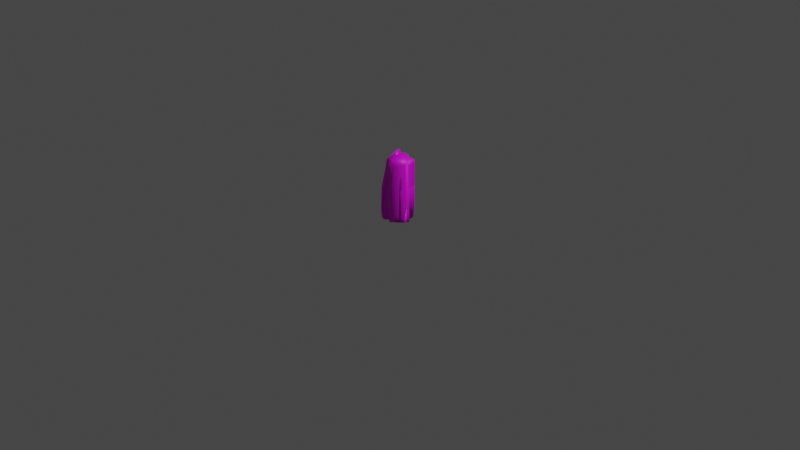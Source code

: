 # Source: crystals.blend  (saved by Blender 3.6.11; exported with 4.5.12 LTS)
import bpy
from mathutils import Matrix  # noqa: F401  (used for matrix-valued properties, if any)

bpy.ops.wm.read_factory_settings(use_empty=True)
scene = bpy.context.scene
scene.name = 'Scene'

# ---- collections
col_collection = bpy.data.collections.new('Collection'); scene.collection.children.link(col_collection)

# ---- images (referenced by path relative to the original .blend; pixels are not part of the script)
import os
ASSET_DIR = os.environ.get("B2B_ASSET_DIR", "")  # directory of the original .blend (textures are referenced by path, not embedded)
HERE = os.path.dirname(os.path.abspath(__file__))  # packed textures are extracted next to this script under _unpacked/

def load_image(name, relpath, width, height, colorspace="sRGB"):
    """Load a texture the original file referenced (path relative to the .blend, or extracted next to this script)."""
    p = next((c for c in (os.path.join(HERE, relpath), os.path.join(ASSET_DIR, relpath)) if relpath and os.path.exists(c)), "")
    if p:
        img = bpy.data.images.load(p, check_existing=True)
        img.name = name
    else:  # same state as the original file: an image datablock whose file is absent (Cycles renders it pink)
        img = bpy.data.images.new(name, width, height)
        img.source = "FILE"
        img.filepath = "//" + (relpath or name)
    img.colorspace_settings.name = colorspace
    return img
img_img_0254_png = load_image('IMG_0254.PNG', 'IMG_0254.PNG', 1024, 1024, 'sRGB')

# ---- materials (node trees are filled in below, after node groups)
mat_phong_312d31 = bpy.data.materials.new('Phong_312D31')
mat_phong_312d31.use_transparent_shadow = False
mat_phong_312d31.diffuse_color = (0.1922, 0.1765, 0.1922, 1.0)
mat_phong_312d31.roughness = 0.5528

# ---- material node trees
mat_phong_312d31.use_nodes = True; mat_phong_312d31.node_tree.nodes.clear()
_N = mat_phong_312d31.node_tree.nodes; _L = mat_phong_312d31.node_tree.links
n0 = _N.new('ShaderNodeBsdfPrincipled'); n0.name = 'Principled BSDF'; n0.location = (10, 300)
n0.distribution = 'GGX'
n0.subsurface_method = 'RANDOM_WALK_SKIN'
n0.inputs[2].default_value = 0.5528
n0.inputs[3].default_value = 1.45
n0.inputs[27].default_value = (0.0, 0.0, 0.0, 1.0)
n0.inputs[28].default_value = 1.0
n1 = _N.new('ShaderNodeOutputMaterial'); n1.name = 'Material Output'; n1.location = (300, 300)
n2 = _N.new('ShaderNodeNormalMap'); n2.name = 'Normal Map'; n2.location = (-300, -300)
n2.label = 'Normal/Map'
n3 = _N.new('ShaderNodeTexImage'); n3.name = 'Image Texture'; n3.location = (-280, 275)
n3.image = img_img_0254_png
_L.new(n0.outputs[0], n1.inputs[0])
_L.new(n2.outputs[0], n0.inputs[5])
_L.new(n3.outputs[0], n0.inputs[0])
n1.is_active_output = True

# ---- world
world_world = bpy.data.worlds.new('World'); scene.world = world_world
world_world.use_nodes = True; world_world.node_tree.nodes.clear()
_N = world_world.node_tree.nodes; _L = world_world.node_tree.links
n0 = _N.new('ShaderNodeOutputWorld'); n0.name = 'World Output'; n0.location = (300, 300)
n1 = _N.new('ShaderNodeBackground'); n1.name = 'Background'; n1.location = (10, 300)
n1.inputs[0].default_value = (0.05088, 0.05088, 0.05088, 1.0)
_L.new(n1.outputs[0], n0.inputs[0])
n0.is_active_output = True
world_world.color = (0.05088, 0.05088, 0.05088)
world_world.use_sun_shadow = False
world_world.sun_shadow_jitter_overblur = 0.0

# ---- cameras
cam_camera = bpy.data.cameras.new('Camera')
cam_camera.clip_end = 100.0
cam_camera.ortho_scale = 7.314

# ---- lights
light_light = bpy.data.lights.new('Light', 'POINT')
light_light.transmission_factor = 0.0
light_light.energy = 1000.0
light_light.shadow_soft_size = 0.1
light_light.shadow_maximum_resolution = 0.006
light_light.use_absolute_resolution = True

# ---- meshes
me_s_1904 = bpy.data.meshes.new('s.1904')
me_s_1904.from_pydata([(0.03534, 0.02535, 0.002708), (0.03534, 0.03278, 0.01033), (0.02858, 0.03278, 0.002708), (0.01973, -0.0329, 0.002708), (0.03534, -0.0329, 0.03923), (0.03534, -0.02236, 0.002708), (-0.02165, -0.0329, 0.002708), (-0.03034, -0.0244, 0.002708), (-0.03034, -0.0329, 0.01056), (-0.0229, 0.02885, 0.002708), (-0.009673, 0.03278, 0.002708), (-0.02195, 0.03278, 0.007146), (-0.03034, -0.02029, 0.1388), (-0.02837, -0.02585, 0.1512), (-0.03034, -0.0329, 0.09325), (0.03608, 0.002443, 0.1841), (0.02886, 0.01748, 0.1992), (0.03519, 0.02898, 0.1678), (-0.03034, 0.03278, 0.02398), (-0.03034, 0.01961, 0.002708), (-0.01874, -0.01177, 0.2103), (-0.002911, -0.01864, 0.2136), (-0.0113, -0.02175, 0.197), (-0.02223, -0.01512, 0.1951), (-0.02595, -0.02469, 0.1723), (-0.0154, -0.0237, 0.1836), (0.03971, -0.01861, 0.1489), (0.03579, -0.03183, 0.09762), (0.02877, -0.03141, 0.1303), (0.03574, -0.02177, 0.1551), (-0.03034, 0.007412, 0.165), (-0.02196, 0.01003, 0.2363), (-0.03034, 0.03278, 0.0663), (0.03534, 0.03278, 0.1587), (-0.007379, 0.03278, 0.1989), (-0.0115, 0.02793, 0.2538), (0.01547, 0.01946, 0.2454), (0.003547, 0.02232, 0.2625), (0.01017, -0.01477, 0.2147), (0.01815, 0.007053, 0.2283), (0.03798, -0.006766, 0.1754), (0.001095, -0.01731, 0.2207)], [], [(2, 1, 0), (5, 4, 3), (8, 7, 6), (11, 10, 9), (14, 13, 12), (17, 16, 15), (19, 18, 11, 9), (23, 22, 21, 20), (25, 22, 23, 24), (29, 28, 27, 26), (5, 3, 6, 7, 19, 9, 10, 2, 0), (13, 24, 23, 20, 31, 30, 12), (14, 12, 30, 32, 18, 19, 7, 8), (10, 11, 18, 32, 34, 33, 1, 2), (35, 34, 32, 30, 31), (34, 35, 37, 36, 16, 17, 33), (40, 39, 38, 29, 26), (21, 41, 37, 35, 31, 20), (41, 38, 39, 36, 37), (1, 33, 17, 15, 40, 26, 27, 4, 5, 0), (16, 36, 39, 40, 15), (41, 21, 22, 25, 28, 29, 38), (4, 27, 28, 25, 24, 13, 14, 8, 6, 3)])
me_s_1904.polygons.foreach_set('use_smooth', [True] * 23)
_uv = me_s_1904.uv_layers.new(name='UVSet0')
_uv.uv.foreach_set('vector', [0.6817, 0.7114, 0.6879, 0.722, 0.6484, 0.717, 0.4424, 0.7059, 0.3379, 0.7194, 0.3952, 0.686, 0.3923, 0.6251, 0.4372, 0.6304, 0.3991, 0.6379, 0.6916, 0.6521, 0.6878, 0.6672, 0.6694, 0.651, 0.1802, 0.504, 0.3488, 0.3522, 0.3575, 0.3741, 0.7418, 0.2467, 0.6447, 0.2664, 0.5751, 0.2472, 0.6287, 0.6407, 0.7131, 0.6364, 0.6916, 0.6521, 0.6694, 0.651, 0.4836, 0.3221, 0.4524, 0.3062, 0.482, 0.2962, 0.5091, 0.3155, 0.4247, 0.3135, 0.4524, 0.3062, 0.4836, 0.3221, 0.4038, 0.3332, 0.4005, 0.2157, 0.2355, 0.1809, 0.1802, 0.8191, 0.4168, 0.2028, 0.4424, 0.7059, 0.3952, 0.686, 0.3991, 0.6379, 0.4372, 0.6304, 0.6287, 0.6407, 0.6694, 0.651, 0.6878, 0.6672, 0.6817, 0.7114, 0.6484, 0.717, 0.3488, 0.3522, 0.4038, 0.3332, 0.4836, 0.3221, 0.5091, 0.3155, 0.5967, 0.3187, 0.6042, 0.3559, 0.3575, 0.3741, 0.1802, 0.504, 0.3575, 0.3741, 0.6042, 0.3559, 0.8161, 0.6034, 0.7131, 0.6364, 0.6287, 0.6407, 0.4372, 0.6304, 0.3923, 0.6251, 0.6878, 0.6672, 0.6916, 0.6521, 0.7131, 0.6364, 0.8161, 0.6034, 0.7164, 0.3152, 0.7837, 0.2408, 0.6879, 0.722, 0.6817, 0.7114, 0.6494, 0.3108, 0.7164, 0.3152, 0.8161, 0.6034, 0.6042, 0.3559, 0.5967, 0.3187, 0.7164, 0.3152, 0.6494, 0.3108, 0.6297, 0.2978, 0.6279, 0.2874, 0.6447, 0.2664, 0.7418, 0.2467, 0.7837, 0.2408, 0.522, 0.2365, 0.5896, 0.2811, 0.4998, 0.2829, 0.4005, 0.2157, 0.4168, 0.2028, 0.482, 0.2962, 0.4926, 0.2923, 0.6297, 0.2978, 0.6494, 0.3108, 0.5967, 0.3187, 0.5091, 0.3155, 0.4926, 0.2923, 0.4998, 0.2829, 0.5896, 0.2811, 0.6279, 0.2874, 0.6297, 0.2978, 0.6879, 0.722, 0.7837, 0.2408, 0.7418, 0.2467, 0.5751, 0.2472, 0.522, 0.2365, 0.4168, 0.2028, 0.1802, 0.8191, 0.3379, 0.7194, 0.4424, 0.7059, 0.6484, 0.717, 0.6447, 0.2664, 0.6279, 0.2874, 0.5896, 0.2811, 0.522, 0.2365, 0.5751, 0.2472, 0.4926, 0.2923, 0.482, 0.2962, 0.4524, 0.3062, 0.4247, 0.3135, 0.2355, 0.1809, 0.4005, 0.2157, 0.4998, 0.2829, 0.3379, 0.7194, 0.1802, 0.8191, 0.2355, 0.1809, 0.4247, 0.3135, 0.4038, 0.3332, 0.3488, 0.3522, 0.1802, 0.504, 0.3923, 0.6251, 0.3991, 0.6379, 0.3952, 0.686])
me_s_1904.materials.append(mat_phong_312d31)
me_s_1904.update()
me_s_1895 = bpy.data.meshes.new('s.1895')
me_s_1895.from_pydata([(-0.03393, -0.005363, -0.2064), (-0.02177, 0.03359, -0.2064), (-0.03393, 0.03359, -0.1911), (-0.03393, -0.02772, -0.2064), (-0.03393, -0.03209, -0.1953), (-0.02596, -0.03209, -0.2064), (0.03175, 0.01347, -0.2064), (0.0255, -0.01523, -0.2064), (0.03175, -0.01902, -0.1784), (0.02819, -0.03209, 0.009683), (0.02082, -0.03209, 0.01646), (0.02768, -0.0281, 0.01646), (0.0222, 0.03359, -0.2064), (0.03175, 0.02307, -0.2064), (0.03175, 0.03359, -0.1985), (0.014, -0.02742, -0.2064), (-0.005238, -0.03209, -0.2064), (0.01543, -0.03209, -0.1898), (-0.02612, -0.03209, 0.01427), (-0.03393, -0.03209, -0.03298), (-0.03393, -0.02743, 0.0117), (0.02746, 0.02957, 0.003033), (0.03175, 0.02535, 0.004525), (0.03175, 0.007697, 0.01646), (-0.008265, 0.02647, 0.01646), (-0.03393, -0.02161, 0.01646), (-0.02344, -0.03209, 0.01646), (0.02505, 0.03359, -0.008231), (0.03175, 0.03359, -0.0474), (0.03175, -0.01624, 0.01646), (0.03175, -0.03209, -0.003117), (-0.03393, 0.03359, -0.02299), (-0.02689, 0.03359, -0.001676), (-0.02741, 0.02731, 0.01646), (-0.03393, 0.02102, 0.01646), (0.03175, -0.03209, -0.1433), (0.03272, 0.03453, -0.1118), (0.03175, -0.03209, -0.1147), (0.03201, 0.02753, -0.1102), (-0.03334, 0.03564, -0.1039), (-0.03393, -0.03209, -0.1008), (-0.03393, -0.03209, -0.1169), (-0.03393, -0.03209, -0.1043), (0.03175, -0.03209, -0.09791), (0.03175, -0.03209, -0.1055), (-0.03342, 0.03492, -0.1068), (0.01294, 0.03443, -0.1086), (0.01259, 0.02843, -0.1068), (0.02855, 0.02875, -0.1068), (0.03014, 0.0341, -0.1034), (0.01259, 0.03373, -0.1059), (0.03214, 0.02101, -0.1058), (0.02902, 0.02279, -0.1072), (-0.02823, 0.02885, -0.1046)], [], [(2, 1, 0), (5, 4, 3), (8, 7, 6), (11, 10, 9), (14, 13, 12), (17, 16, 15), (20, 19, 18), (24, 23, 22, 21), (26, 25, 20, 18), (22, 28, 27, 21), (30, 29, 11, 9), (34, 33, 32, 31), (35, 17, 15, 7, 8), (38, 37, 35, 8, 6, 13, 14, 36), (1, 12, 13, 6, 7, 15, 16, 5, 3, 0), (40, 19, 20, 25, 34, 31, 39), (16, 17, 35, 37, 44, 43, 30, 9, 10, 26, 18, 19, 40, 42, 41, 4, 5), (27, 32, 33, 24, 21), (33, 34, 25, 26, 10, 11, 29, 23, 24), (46, 36, 14, 12, 1, 2, 45), (50, 49, 48, 47), (50, 39, 31, 32, 27, 28, 49), (51, 49, 28, 22, 23, 29, 30, 43), (52, 44, 37, 38), (51, 43, 44, 52), (46, 45, 53, 47), (47, 48, 36, 46), (47, 53, 39, 50), (38, 36, 48, 52), (52, 48, 49, 51), (41, 42, 53, 45), (45, 2, 0, 3, 4, 41), (39, 53, 42, 40)])
me_s_1895.polygons.foreach_set('use_smooth', [True] * 33)
_uv = me_s_1895.uv_layers.new(name='UVSet0')
_uv.uv.foreach_set('vector', [0.4415, 0.5595, 0.4228, 0.5482, 0.4378, 0.4286, 0.4304, 0.347, 0.443, 0.3396, 0.4388, 0.3614, 0.3534, 0.3685, 0.3711, 0.3968, 0.363, 0.4854, 0.8372, 0.366, 0.8299, 0.3532, 0.84, 0.3491, 0.3594, 0.5516, 0.3626, 0.5144, 0.3725, 0.5471, 0.3801, 0.3287, 0.4069, 0.3443, 0.3845, 0.3586, 0.7667, 0.3645, 0.7435, 0.2974, 0.7763, 0.3512, 0.7941, 0.5332, 0.8399, 0.4747, 0.8431, 0.5355, 0.8383, 0.5513, 0.7797, 0.3526, 0.7679, 0.3848, 0.7667, 0.3645, 0.7763, 0.3512, 0.8431, 0.5355, 0.8776, 0.6383, 0.839, 0.5771, 0.8383, 0.5513, 0.8491, 0.3382, 0.841, 0.4018, 0.8372, 0.366, 0.84, 0.3491, 0.766, 0.5136, 0.7727, 0.5333, 0.7673, 0.5685, 0.7467, 0.5917, 0.3263, 0.262, 0.3801, 0.3287, 0.3845, 0.3586, 0.3711, 0.3968, 0.3534, 0.3685, 0.2492, 0.6744, 0.2708, 0.1903, 0.3263, 0.262, 0.3534, 0.3685, 0.363, 0.4854, 0.3626, 0.5144, 0.3594, 0.5516, 0.2527, 0.7084, 0.4228, 0.5482, 0.3725, 0.5471, 0.3626, 0.5144, 0.363, 0.4854, 0.3711, 0.3968, 0.3845, 0.3586, 0.4069, 0.3443, 0.4304, 0.347, 0.4388, 0.3614, 0.4378, 0.4286, 0.586, 0.1743, 0.7435, 0.2974, 0.7667, 0.3645, 0.7679, 0.3848, 0.766, 0.5136, 0.7467, 0.5917, 0.5653, 0.7366, 0.4069, 0.3443, 0.3801, 0.3287, 0.3263, 0.262, 0.2708, 0.1903, 0.2409, 0.1713, 0.212, 0.1632, 0.8491, 0.3382, 0.84, 0.3491, 0.8299, 0.3532, 0.7797, 0.3526, 0.7763, 0.3512, 0.7435, 0.2974, 0.586, 0.1743, 0.573, 0.1779, 0.5323, 0.202, 0.443, 0.3396, 0.4304, 0.347, 0.839, 0.5771, 0.7673, 0.5685, 0.7727, 0.5333, 0.7941, 0.5332, 0.8383, 0.5513, 0.7727, 0.5333, 0.766, 0.5136, 0.7679, 0.3848, 0.7797, 0.3526, 0.8299, 0.3532, 0.8372, 0.366, 0.841, 0.4018, 0.8399, 0.4747, 0.7941, 0.5332, 0.2909, 0.8234, 0.2527, 0.7084, 0.3594, 0.5516, 0.3725, 0.5471, 0.4228, 0.5482, 0.4415, 0.5595, 0.5552, 0.7281, 0.2778, 0.8368, 0.226, 0.7334, 0.2417, 0.7055, 0.2832, 0.8058, 0.2778, 0.8368, 0.5653, 0.7366, 0.7467, 0.5917, 0.7673, 0.5685, 0.839, 0.5771, 0.8776, 0.6383, 0.226, 0.7334, 0.2344, 0.6356, 0.226, 0.7334, 0.8776, 0.6383, 0.8431, 0.5355, 0.8399, 0.4747, 0.841, 0.4018, 0.8491, 0.3382, 0.212, 0.1632, 0.2432, 0.6614, 0.2409, 0.1713, 0.2708, 0.1903, 0.2492, 0.6744, 0.2344, 0.6356, 0.212, 0.1632, 0.2409, 0.1713, 0.2432, 0.6614, 0.2909, 0.8234, 0.5552, 0.7281, 0.5569, 0.7252, 0.2832, 0.8058, 0.2832, 0.8058, 0.2417, 0.7055, 0.2527, 0.7084, 0.2909, 0.8234, 0.2832, 0.8058, 0.5569, 0.7252, 0.5653, 0.7366, 0.2778, 0.8368, 0.2492, 0.6744, 0.2527, 0.7084, 0.2417, 0.7055, 0.2432, 0.6614, 0.2432, 0.6614, 0.2417, 0.7055, 0.226, 0.7334, 0.2344, 0.6356, 0.5323, 0.202, 0.573, 0.1779, 0.5569, 0.7252, 0.5552, 0.7281, 0.5552, 0.7281, 0.4415, 0.5595, 0.4378, 0.4286, 0.4388, 0.3614, 0.443, 0.3396, 0.5323, 0.202, 0.5653, 0.7366, 0.5569, 0.7252, 0.573, 0.1779, 0.586, 0.1743])
me_s_1895.materials.append(mat_phong_312d31)
me_s_1895.update()
me_s_1916 = bpy.data.meshes.new('s.1916')
me_s_1916.from_pydata([(0.01449, 0.02559, -0.2141), (0.02862, 0.01499, -0.2141), (0.02862, 0.02559, -0.1878), (-0.02447, -0.0192, -0.2141), (-0.02447, -0.02749, -0.1831), (-0.01512, -0.02749, -0.2141), (0.02862, -0.02749, -0.0006175), (0.02633, -0.02811, 0.007668), (0.02862, -0.01923, 0.007586), (-0.01806, 0.02559, -0.2141), (-0.02447, 0.02559, -0.2004), (-0.02447, 0.01852, -0.2141), (0.02049, -0.02499, -0.2141), (0.02862, -0.02531, -0.208), (0.02862, -0.01765, -0.2141), (-0.02447, 0.02559, -0.02706), (-0.01175, 0.02559, 0.007586), (-0.02447, 0.01953, 0.007586), (0.02862, 0.02559, -0.09886), (0.02862, 0.0104, 0.007586), (0.01951, 0.02559, 0.007586), (0.004737, -0.02749, -0.2141), (0.02982, -0.02996, -0.1999), (-0.02447, -0.02749, 0.007586), (-0.02447, -0.02749, -0.01114), (-0.01226, -0.02749, -0.01075), (-0.01182, -0.02749, 0.007586), (0.007843, -0.02834, 3.628e-05), (0.02862, -0.02749, -0.009443), (0.006962, -0.02749, -0.01014)], [], [(2, 1, 0), (5, 4, 3), (8, 7, 6), (11, 10, 9), (14, 13, 12), (17, 16, 15), (20, 19, 18), (13, 22, 21, 12), (4, 24, 23, 17, 15, 10, 11, 3), (1, 14, 12, 21, 5, 3, 11, 9, 0), (27, 26, 25), (9, 10, 15, 16, 20, 18, 2, 0), (19, 20, 16, 17, 23, 26, 27, 7, 8), (18, 19, 8, 6, 28, 22, 13, 14, 1, 2), (29, 25, 24, 4, 5, 21, 22, 28), (26, 23, 24, 25), (29, 28, 6, 7, 27), (27, 25, 29)])
me_s_1916.polygons.foreach_set('use_smooth', [True] * 18)
_uv = me_s_1916.uv_layers.new(name='UVSet0')
_uv.uv.foreach_set('vector', [0.8815, 0.3504, 0.8678, 0.4797, 0.8445, 0.4014, 0.7944, 0.7872, 0.7625, 0.8461, 0.779, 0.7261, 0.2016, 0.7202, 0.2052, 0.7802, 0.1984, 0.7874, 0.779, 0.4545, 0.7729, 0.3796, 0.7894, 0.4033, 0.8678, 0.7148, 0.8704, 0.7777, 0.8546, 0.769, 0.2859, 0.4553, 0.266, 0.4119, 0.303, 0.3433, 0.2158, 0.4129, 0.2016, 0.5171, 0.2204, 0.1577, 0.8704, 0.7777, 0.8765, 0.8262, 0.828, 0.7892, 0.8546, 0.769, 0.7625, 0.8461, 0.2938, 0.8057, 0.2859, 0.7758, 0.2859, 0.4553, 0.303, 0.3433, 0.7729, 0.3796, 0.779, 0.4545, 0.779, 0.7261, 0.8678, 0.4797, 0.8678, 0.7148, 0.8546, 0.769, 0.828, 0.7892, 0.7944, 0.7872, 0.779, 0.7261, 0.779, 0.4545, 0.7894, 0.4033, 0.8445, 0.4014, 0.2337, 0.7977, 0.2661, 0.7789, 0.2711, 0.8099, 0.7894, 0.4033, 0.7729, 0.3796, 0.303, 0.3433, 0.266, 0.4119, 0.2158, 0.4129, 0.2204, 0.1577, 0.8815, 0.3504, 0.8445, 0.4014, 0.2016, 0.5171, 0.2158, 0.4129, 0.266, 0.4119, 0.2859, 0.4553, 0.2859, 0.7758, 0.2661, 0.7789, 0.2337, 0.7977, 0.2052, 0.7802, 0.2016, 0.7202, 0.2204, 0.1577, 0.2016, 0.5171, 0.2016, 0.7202, 0.1984, 0.7874, 0.1944, 0.8022, 0.8765, 0.8262, 0.8704, 0.7777, 0.8678, 0.7148, 0.8678, 0.4797, 0.8815, 0.3504, 0.2343, 0.8104, 0.2711, 0.8099, 0.2938, 0.8057, 0.7625, 0.8461, 0.7944, 0.7872, 0.828, 0.7892, 0.8765, 0.8262, 0.1944, 0.8022, 0.2661, 0.7789, 0.2859, 0.7758, 0.2938, 0.8057, 0.2711, 0.8099, 0.2343, 0.8104, 0.1944, 0.8022, 0.1984, 0.7874, 0.2052, 0.7802, 0.2337, 0.7977, 0.2337, 0.7977, 0.2711, 0.8099, 0.2343, 0.8104])
me_s_1916.materials.append(mat_phong_312d31)
me_s_1916.update()
me_s_1903 = bpy.data.meshes.new('s.1903')
me_s_1903.from_pydata([(-0.02659, -0.0333, -0.05714), (-0.03584, -0.03536, -0.07155), (-0.02923, -0.02554, -0.05614), (-0.03584, -0.03536, -0.05137), (-0.04231, -0.02444, -0.04602), (-0.04231, -0.02444, -0.07176), (0.02996, 0.03044, -0.06508), (0.03816, 0.02086, -0.1047), (0.03816, 0.02086, -0.0008748), (0.02996, 0.03044, 0.01426), (0.02996, -0.03536, -0.01841), (0.03816, -0.02578, -0.03742), (0.03816, -0.02578, -0.1941), (0.02996, -0.03536, -0.2092), (-0.03584, -0.02243, -0.2092), (-0.03584, 0.005696, -0.2092), (-0.04231, 0.01084, -0.1948), (-0.04231, -0.02097, -0.1948), (0.03816, -0.01864, -0.0008748), (0.02996, -0.02898, 0.01426), (-0.03584, -0.03536, -0.1451), (-0.04231, -0.02444, -0.1775), (-0.03584, -0.02978, 0.01426), (-0.02418, -0.03536, 0.01426), (-0.03584, -0.03536, 0.0007478), (-0.03845, -0.03095, 0.008408), (0.03816, 0.01037, -0.1941), (0.02996, 0.01353, -0.2092), (-0.04231, 0.01952, -0.01305), (-0.04231, 0.01952, -0.1794), (-0.03584, 0.03044, -0.1653), (-0.03584, 0.03044, -0.01487), (-0.01676, -0.03536, -0.2092), (-0.02067, 0.03044, 0.01426), (-0.03584, 0.008073, 0.01426), (-0.04231, 0.009677, -0.0002338), (0.008462, 0.02645, -0.2092), (0.003943, 0.03044, -0.1984), (-0.04231, -0.02444, -0.0002338), (0.02602, -0.03536, 0.01426)], [], [(2, 1, 0), (2, 0, 3), (4, 2, 3), (2, 5, 1), (2, 4, 5), (9, 8, 7, 6), (13, 12, 11, 10), (17, 16, 15, 14), (19, 18, 8, 9), (1, 5, 21, 20), (25, 24, 23, 22), (27, 26, 12, 13), (31, 30, 29, 28), (32, 20, 21, 17, 14), (35, 34, 33, 31, 28), (29, 30, 37, 36, 15, 16), (38, 25, 22, 34, 35), (11, 18, 19, 39, 10), (13, 10, 39, 23, 24, 3, 0, 1, 20, 32), (22, 23, 39, 19, 9, 33, 34), (18, 11, 12, 26, 7, 8), (15, 36, 27, 13, 32, 14), (7, 26, 27, 36, 37, 6), (9, 6, 37, 30, 31, 33), (5, 4, 38, 35, 28, 29, 16, 17, 21), (4, 3, 24, 25, 38)])
me_s_1903.polygons.foreach_set('use_smooth', [True] * 26)
_uv = me_s_1903.uv_layers.new(name='UVSet0')
_uv.uv.foreach_set('vector', [0.2615, 0.4997, 0.1655, 0.5786, 0.1845, 0.5146, 0.2615, 0.4997, 0.1845, 0.5146, 0.2228, 0.5163, 0.3279, 0.4926, 0.2615, 0.4997, 0.2228, 0.5163, 0.2615, 0.4997, 0.2884, 0.5572, 0.1655, 0.5786, 0.2615, 0.4997, 0.3279, 0.4926, 0.2884, 0.5572, 0.5929, 0.2892, 0.5624, 0.2805, 0.8295, 0.8336, 0.7472, 0.1664, 0.4572, 0.8086, 0.4863, 0.8148, 0.297, 0.3184, 0.2743, 0.3548, 0.4816, 0.7217, 0.611, 0.6881, 0.5891, 0.7052, 0.4856, 0.7321, 0.3489, 0.3525, 0.3804, 0.3278, 0.5624, 0.2805, 0.5929, 0.2892, 0.1655, 0.5786, 0.2884, 0.5572, 0.4525, 0.7215, 0.3364, 0.738, 0.3557, 0.4357, 0.3268, 0.4432, 0.3354, 0.4219, 0.3641, 0.4282, 0.6341, 0.7627, 0.6314, 0.7772, 0.4863, 0.8148, 0.4572, 0.8086, 0.6608, 0.3647, 0.7312, 0.651, 0.6574, 0.6693, 0.6013, 0.3882, 0.4414, 0.7634, 0.3364, 0.738, 0.4525, 0.7215, 0.4816, 0.7217, 0.4856, 0.7321, 0.5399, 0.3965, 0.5229, 0.387, 0.6135, 0.3455, 0.6608, 0.3647, 0.6013, 0.3882, 0.6574, 0.6693, 0.7312, 0.651, 0.7036, 0.7185, 0.6781, 0.729, 0.5891, 0.7052, 0.611, 0.6881, 0.3794, 0.4382, 0.3557, 0.4357, 0.3641, 0.4282, 0.5229, 0.387, 0.5399, 0.3965, 0.297, 0.3184, 0.3804, 0.3278, 0.3489, 0.3525, 0.3235, 0.3636, 0.2743, 0.3548, 0.4572, 0.8086, 0.2743, 0.3548, 0.3235, 0.3636, 0.3354, 0.4219, 0.3268, 0.4432, 0.2228, 0.5163, 0.1845, 0.5146, 0.1655, 0.5786, 0.3364, 0.738, 0.4414, 0.7634, 0.3641, 0.4282, 0.3354, 0.4219, 0.3235, 0.3636, 0.3489, 0.3525, 0.5929, 0.2892, 0.6135, 0.3455, 0.5229, 0.387, 0.3804, 0.3278, 0.297, 0.3184, 0.4863, 0.8148, 0.6314, 0.7772, 0.8295, 0.8336, 0.5624, 0.2805, 0.5891, 0.7052, 0.6781, 0.729, 0.6341, 0.7627, 0.4572, 0.8086, 0.4414, 0.7634, 0.4856, 0.7321, 0.8295, 0.8336, 0.6314, 0.7772, 0.6341, 0.7627, 0.6781, 0.729, 0.7036, 0.7185, 0.7472, 0.1664, 0.5929, 0.2892, 0.7472, 0.1664, 0.7036, 0.7185, 0.7312, 0.651, 0.6608, 0.3647, 0.6135, 0.3455, 0.2884, 0.5572, 0.3279, 0.4926, 0.3794, 0.4382, 0.5399, 0.3965, 0.6013, 0.3882, 0.6574, 0.6693, 0.611, 0.6881, 0.4816, 0.7217, 0.4525, 0.7215, 0.3279, 0.4926, 0.2228, 0.5163, 0.3268, 0.4432, 0.3557, 0.4357, 0.3794, 0.4382])
me_s_1903.materials.append(mat_phong_312d31)
me_s_1903.update()

# ---- objects
ob_light = bpy.data.objects.new('Light', light_light)
ob_camera = bpy.data.objects.new('Camera', cam_camera)
ob_s_001 = bpy.data.objects.new('s.001', me_s_1904)
ob_s_002 = bpy.data.objects.new('s.002', me_s_1895)
ob_s_003 = bpy.data.objects.new('s.003', me_s_1916)
ob_s_005 = bpy.data.objects.new('s.005', me_s_1903)

# ---- transforms, parenting, visibility, modifiers, constraints
ob_light.location = (4.076, 1.005, 5.904)
ob_light.rotation_euler = (0.6503, 0.05522, 1.866)
ob_light.lock_rotations_4d = False
ob_light.empty_display_type = 'ARROWS'
ob_light.color = (0.0, 0.0, 0.0, 0.0)
ob_light.lineart.crease_threshold = 0.0
ob_camera.location = (7.359, -6.926, 4.958)
ob_camera.rotation_euler = (1.109, 0.0, 0.8149)
ob_camera.lock_rotations_4d = False
ob_camera.empty_display_type = 'ARROWS'
ob_camera.color = (0.0, 0.0, 0.0, 0.0)
ob_camera.display_type = 'WIRE'
ob_camera.lineart.crease_threshold = 0.0
ob_s_001.location = (-0.1266, 0.01345, -0.02258)
ob_s_001.rotation_euler = (-0.0005208, -0.0219, -0.8827)
ob_s_001.scale = (2.841, 2.841, 2.841)
ob_s_001.color = (0.8, 0.8, 0.8, 1.0)
ob_s_002.location = (-0.003673, 0.03655, 0.05447)
ob_s_002.rotation_euler = (3.134, 0.01148, -1.527)
ob_s_002.scale = (2.841, 2.841, 2.841)
ob_s_002.color = (0.8, 0.8, 0.8, 1.0)
ob_s_003.location = (0.0, 0.0, 0.0)
ob_s_003.rotation_euler = (-3.132, -0.02008, -0.8114)
ob_s_003.scale = (2.841, 2.776, 0.6955)
ob_s_003.color = (0.8, 0.8, 0.8, 1.0)
ob_s_005.location = (-0.02808, 0.02079, 0.03293)
ob_s_005.rotation_euler = (-3.12, 0.02597, -0.808)
ob_s_005.scale = (3.05, 3.05, 3.05)
ob_s_005.color = (0.8, 0.8, 0.8, 1.0)

# ---- collection membership
col_collection.objects.link(ob_light)
col_collection.objects.link(ob_camera)
col_collection.objects.link(ob_s_001)
col_collection.objects.link(ob_s_002)
col_collection.objects.link(ob_s_003)
col_collection.objects.link(ob_s_005)

# ---- scene / render settings (as saved in the file)
scene.camera = ob_camera
scene.frame_start = 1; scene.frame_end = 250; scene.frame_set(1)
scene.render.engine = 'BLENDER_EEVEE_NEXT'
scene.render.fps = 25
scene.cycles.sampling_pattern = 'TABULATED_SOBOL'
scene.view_settings.view_transform = 'Filmic'
bpy.context.view_layer.update()
